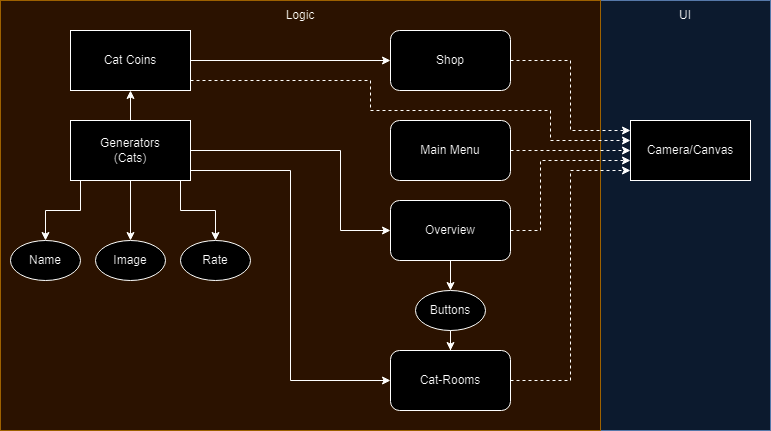

The diagram above was exported from draw.io. Its source (the exported page's mxGraphModel, read from the mxfile embedded in the PNG):
<mxGraphModel dx="1990" dy="1094" grid="1" gridSize="10" guides="1" tooltips="1" connect="1" arrows="1" fold="1" page="1" pageScale="1" pageWidth="827" pageHeight="1169" math="0" shadow="0">
  <root>
    <mxCell id="0" />
    <mxCell id="1" parent="0" />
    <mxCell id="6uMe-n3qQB6fH9wRJ_Oa-32" value="" style="rounded=0;whiteSpace=wrap;html=1;fillColor=#dae8fc;strokeColor=#6c8ebf;" vertex="1" parent="1">
      <mxGeometry x="610" y="120" width="170" height="430" as="geometry" />
    </mxCell>
    <mxCell id="6uMe-n3qQB6fH9wRJ_Oa-28" value="" style="rounded=0;whiteSpace=wrap;html=1;labelPosition=left;verticalLabelPosition=top;align=right;verticalAlign=bottom;fillColor=#ffe6cc;strokeColor=#d79b00;" vertex="1" parent="1">
      <mxGeometry x="10" y="120" width="600" height="430" as="geometry" />
    </mxCell>
    <mxCell id="6uMe-n3qQB6fH9wRJ_Oa-1" value="Camera/Canvas" style="rounded=0;whiteSpace=wrap;html=1;" vertex="1" parent="1">
      <mxGeometry x="640" y="240" width="120" height="60" as="geometry" />
    </mxCell>
    <mxCell id="6uMe-n3qQB6fH9wRJ_Oa-8" style="edgeStyle=orthogonalEdgeStyle;rounded=0;orthogonalLoop=1;jettySize=auto;html=1;entryX=0.5;entryY=0;entryDx=0;entryDy=0;exitX=0;exitY=1;exitDx=0;exitDy=0;" edge="1" parent="1" source="6uMe-n3qQB6fH9wRJ_Oa-2" target="6uMe-n3qQB6fH9wRJ_Oa-4">
      <mxGeometry relative="1" as="geometry">
        <Array as="points">
          <mxPoint x="90" y="300" />
          <mxPoint x="90" y="330" />
          <mxPoint x="55" y="330" />
        </Array>
      </mxGeometry>
    </mxCell>
    <mxCell id="6uMe-n3qQB6fH9wRJ_Oa-9" value="" style="edgeStyle=orthogonalEdgeStyle;rounded=0;orthogonalLoop=1;jettySize=auto;html=1;" edge="1" parent="1" source="6uMe-n3qQB6fH9wRJ_Oa-2" target="6uMe-n3qQB6fH9wRJ_Oa-6">
      <mxGeometry relative="1" as="geometry" />
    </mxCell>
    <mxCell id="6uMe-n3qQB6fH9wRJ_Oa-10" style="edgeStyle=orthogonalEdgeStyle;rounded=0;orthogonalLoop=1;jettySize=auto;html=1;exitX=0.5;exitY=1;exitDx=0;exitDy=0;entryX=0.5;entryY=0;entryDx=0;entryDy=0;" edge="1" parent="1" source="6uMe-n3qQB6fH9wRJ_Oa-2" target="6uMe-n3qQB6fH9wRJ_Oa-7">
      <mxGeometry relative="1" as="geometry">
        <Array as="points">
          <mxPoint x="190" y="300" />
          <mxPoint x="190" y="330" />
          <mxPoint x="225" y="330" />
        </Array>
      </mxGeometry>
    </mxCell>
    <mxCell id="6uMe-n3qQB6fH9wRJ_Oa-18" style="edgeStyle=orthogonalEdgeStyle;rounded=0;orthogonalLoop=1;jettySize=auto;html=1;entryX=0;entryY=0.5;entryDx=0;entryDy=0;" edge="1" parent="1" source="6uMe-n3qQB6fH9wRJ_Oa-2" target="6uMe-n3qQB6fH9wRJ_Oa-12">
      <mxGeometry relative="1" as="geometry">
        <Array as="points">
          <mxPoint x="350" y="270" />
          <mxPoint x="350" y="350" />
        </Array>
      </mxGeometry>
    </mxCell>
    <mxCell id="6uMe-n3qQB6fH9wRJ_Oa-19" style="edgeStyle=orthogonalEdgeStyle;rounded=0;orthogonalLoop=1;jettySize=auto;html=1;entryX=0;entryY=0.5;entryDx=0;entryDy=0;" edge="1" parent="1" source="6uMe-n3qQB6fH9wRJ_Oa-2" target="6uMe-n3qQB6fH9wRJ_Oa-14">
      <mxGeometry relative="1" as="geometry">
        <Array as="points">
          <mxPoint x="300" y="290" />
          <mxPoint x="300" y="500" />
        </Array>
      </mxGeometry>
    </mxCell>
    <mxCell id="6uMe-n3qQB6fH9wRJ_Oa-40" style="edgeStyle=orthogonalEdgeStyle;rounded=0;orthogonalLoop=1;jettySize=auto;html=1;entryX=0.5;entryY=1;entryDx=0;entryDy=0;" edge="1" parent="1" source="6uMe-n3qQB6fH9wRJ_Oa-2" target="6uMe-n3qQB6fH9wRJ_Oa-39">
      <mxGeometry relative="1" as="geometry" />
    </mxCell>
    <mxCell id="6uMe-n3qQB6fH9wRJ_Oa-2" value="Generators&lt;div&gt;(Cats)&lt;/div&gt;" style="rounded=0;whiteSpace=wrap;html=1;" vertex="1" parent="1">
      <mxGeometry x="80" y="240" width="120" height="60" as="geometry" />
    </mxCell>
    <mxCell id="6uMe-n3qQB6fH9wRJ_Oa-4" value="Name" style="ellipse;whiteSpace=wrap;html=1;" vertex="1" parent="1">
      <mxGeometry x="20" y="360" width="70" height="40" as="geometry" />
    </mxCell>
    <mxCell id="6uMe-n3qQB6fH9wRJ_Oa-6" value="Image" style="ellipse;whiteSpace=wrap;html=1;" vertex="1" parent="1">
      <mxGeometry x="105" y="360" width="70" height="40" as="geometry" />
    </mxCell>
    <mxCell id="6uMe-n3qQB6fH9wRJ_Oa-7" value="Rate" style="ellipse;whiteSpace=wrap;html=1;" vertex="1" parent="1">
      <mxGeometry x="190" y="360" width="70" height="40" as="geometry" />
    </mxCell>
    <mxCell id="6uMe-n3qQB6fH9wRJ_Oa-16" style="edgeStyle=orthogonalEdgeStyle;rounded=0;orthogonalLoop=1;jettySize=auto;html=1;entryX=0;entryY=0.5;entryDx=0;entryDy=0;dashed=1;exitX=1;exitY=0.5;exitDx=0;exitDy=0;" edge="1" parent="1" source="6uMe-n3qQB6fH9wRJ_Oa-12">
      <mxGeometry relative="1" as="geometry">
        <mxPoint x="520" y="360" as="sourcePoint" />
        <mxPoint x="640" y="280" as="targetPoint" />
        <Array as="points">
          <mxPoint x="550" y="350" />
          <mxPoint x="550" y="280" />
        </Array>
      </mxGeometry>
    </mxCell>
    <mxCell id="6uMe-n3qQB6fH9wRJ_Oa-24" style="edgeStyle=orthogonalEdgeStyle;rounded=0;orthogonalLoop=1;jettySize=auto;html=1;entryX=0.5;entryY=0;entryDx=0;entryDy=0;" edge="1" parent="1" source="6uMe-n3qQB6fH9wRJ_Oa-12" target="6uMe-n3qQB6fH9wRJ_Oa-23">
      <mxGeometry relative="1" as="geometry" />
    </mxCell>
    <mxCell id="6uMe-n3qQB6fH9wRJ_Oa-12" value="Overview" style="rounded=1;whiteSpace=wrap;html=1;" vertex="1" parent="1">
      <mxGeometry x="400" y="320" width="120" height="60" as="geometry" />
    </mxCell>
    <mxCell id="6uMe-n3qQB6fH9wRJ_Oa-17" style="edgeStyle=orthogonalEdgeStyle;rounded=0;orthogonalLoop=1;jettySize=auto;html=1;dashed=1;entryX=0;entryY=0.5;entryDx=0;entryDy=0;" edge="1" parent="1" source="6uMe-n3qQB6fH9wRJ_Oa-13" target="6uMe-n3qQB6fH9wRJ_Oa-1">
      <mxGeometry relative="1" as="geometry">
        <mxPoint x="640" y="260" as="targetPoint" />
        <Array as="points" />
      </mxGeometry>
    </mxCell>
    <mxCell id="6uMe-n3qQB6fH9wRJ_Oa-13" value="Main Menu" style="rounded=1;whiteSpace=wrap;html=1;" vertex="1" parent="1">
      <mxGeometry x="400" y="240" width="120" height="60" as="geometry" />
    </mxCell>
    <mxCell id="6uMe-n3qQB6fH9wRJ_Oa-15" style="edgeStyle=orthogonalEdgeStyle;rounded=0;orthogonalLoop=1;jettySize=auto;html=1;entryX=0;entryY=1;entryDx=0;entryDy=0;flowAnimation=0;dashed=1;exitX=1;exitY=0.5;exitDx=0;exitDy=0;" edge="1" parent="1" source="6uMe-n3qQB6fH9wRJ_Oa-14">
      <mxGeometry relative="1" as="geometry">
        <mxPoint x="520" y="490" as="sourcePoint" />
        <mxPoint x="640" y="290" as="targetPoint" />
        <Array as="points">
          <mxPoint x="580" y="500" />
          <mxPoint x="580" y="290" />
        </Array>
      </mxGeometry>
    </mxCell>
    <mxCell id="6uMe-n3qQB6fH9wRJ_Oa-14" value="Cat-Rooms" style="rounded=1;whiteSpace=wrap;html=1;" vertex="1" parent="1">
      <mxGeometry x="400" y="470" width="120" height="60" as="geometry" />
    </mxCell>
    <mxCell id="6uMe-n3qQB6fH9wRJ_Oa-25" style="edgeStyle=orthogonalEdgeStyle;rounded=0;orthogonalLoop=1;jettySize=auto;html=1;entryX=0.5;entryY=0;entryDx=0;entryDy=0;" edge="1" parent="1" source="6uMe-n3qQB6fH9wRJ_Oa-23" target="6uMe-n3qQB6fH9wRJ_Oa-14">
      <mxGeometry relative="1" as="geometry" />
    </mxCell>
    <mxCell id="6uMe-n3qQB6fH9wRJ_Oa-23" value="Buttons" style="ellipse;whiteSpace=wrap;html=1;" vertex="1" parent="1">
      <mxGeometry x="425" y="410" width="70" height="40" as="geometry" />
    </mxCell>
    <mxCell id="6uMe-n3qQB6fH9wRJ_Oa-33" value="UI" style="text;html=1;align=center;verticalAlign=middle;whiteSpace=wrap;rounded=0;" vertex="1" parent="1">
      <mxGeometry x="665" y="120" width="60" height="30" as="geometry" />
    </mxCell>
    <mxCell id="6uMe-n3qQB6fH9wRJ_Oa-38" value="Logic" style="text;html=1;align=center;verticalAlign=middle;whiteSpace=wrap;rounded=0;" vertex="1" parent="1">
      <mxGeometry x="280" y="120" width="60" height="30" as="geometry" />
    </mxCell>
    <mxCell id="6uMe-n3qQB6fH9wRJ_Oa-45" style="edgeStyle=orthogonalEdgeStyle;rounded=0;orthogonalLoop=1;jettySize=auto;html=1;entryX=0;entryY=0.5;entryDx=0;entryDy=0;" edge="1" parent="1" source="6uMe-n3qQB6fH9wRJ_Oa-39" target="6uMe-n3qQB6fH9wRJ_Oa-42">
      <mxGeometry relative="1" as="geometry" />
    </mxCell>
    <mxCell id="6uMe-n3qQB6fH9wRJ_Oa-46" style="edgeStyle=orthogonalEdgeStyle;rounded=0;orthogonalLoop=1;jettySize=auto;html=1;dashed=1;" edge="1" parent="1" source="6uMe-n3qQB6fH9wRJ_Oa-39">
      <mxGeometry relative="1" as="geometry">
        <mxPoint x="640" y="260" as="targetPoint" />
        <Array as="points">
          <mxPoint x="380" y="200" />
          <mxPoint x="380" y="230" />
          <mxPoint x="560" y="230" />
          <mxPoint x="560" y="260" />
          <mxPoint x="640" y="260" />
        </Array>
      </mxGeometry>
    </mxCell>
    <mxCell id="6uMe-n3qQB6fH9wRJ_Oa-39" value="Cat Coins" style="rounded=0;whiteSpace=wrap;html=1;" vertex="1" parent="1">
      <mxGeometry x="80" y="150" width="120" height="60" as="geometry" />
    </mxCell>
    <mxCell id="6uMe-n3qQB6fH9wRJ_Oa-44" style="edgeStyle=orthogonalEdgeStyle;rounded=0;orthogonalLoop=1;jettySize=auto;html=1;dashed=1;" edge="1" parent="1" source="6uMe-n3qQB6fH9wRJ_Oa-42" target="6uMe-n3qQB6fH9wRJ_Oa-1">
      <mxGeometry relative="1" as="geometry">
        <Array as="points">
          <mxPoint x="580" y="180" />
          <mxPoint x="580" y="250" />
        </Array>
      </mxGeometry>
    </mxCell>
    <mxCell id="6uMe-n3qQB6fH9wRJ_Oa-42" value="Shop" style="rounded=1;whiteSpace=wrap;html=1;" vertex="1" parent="1">
      <mxGeometry x="400" y="150" width="120" height="60" as="geometry" />
    </mxCell>
  </root>
</mxGraphModel>